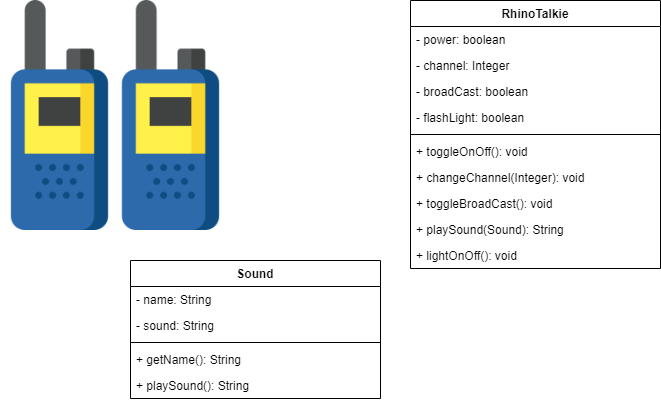

The diagram above was exported from draw.io. Its source (the exported page's mxGraphModel, read from the mxfile embedded in the PNG):
<mxGraphModel dx="1043" dy="625" grid="1" gridSize="10" guides="1" tooltips="1" connect="1" arrows="1" fold="1" page="1" pageScale="1" pageWidth="850" pageHeight="1100" math="0" shadow="0">
  <root>
    <mxCell id="0" />
    <mxCell id="1" parent="0" />
    <mxCell id="I9oOzSI3TrbMWFvyyWgT-1" value="" style="shape=image;verticalLabelPosition=bottom;labelBackgroundColor=#ffffff;verticalAlign=top;aspect=fixed;imageAspect=0;image=data:image/png,(base64 omitted: 19492 chars);" vertex="1" parent="1">
      <mxGeometry width="230" height="230" as="geometry" />
    </mxCell>
    <mxCell id="I9oOzSI3TrbMWFvyyWgT-20" value="Sound" style="swimlane;fontStyle=1;align=center;verticalAlign=top;childLayout=stackLayout;horizontal=1;startSize=26;horizontalStack=0;resizeParent=1;resizeParentMax=0;resizeLast=0;collapsible=1;marginBottom=0;" vertex="1" parent="1">
      <mxGeometry x="130" y="260" width="250" height="138" as="geometry" />
    </mxCell>
    <mxCell id="I9oOzSI3TrbMWFvyyWgT-21" value="- name: String" style="text;strokeColor=none;fillColor=none;align=left;verticalAlign=top;spacingLeft=4;spacingRight=4;overflow=hidden;rotatable=0;points=[[0,0.5],[1,0.5]];portConstraint=eastwest;" vertex="1" parent="I9oOzSI3TrbMWFvyyWgT-20">
      <mxGeometry y="26" width="250" height="26" as="geometry" />
    </mxCell>
    <mxCell id="I9oOzSI3TrbMWFvyyWgT-22" value="- sound: String" style="text;strokeColor=none;fillColor=none;align=left;verticalAlign=top;spacingLeft=4;spacingRight=4;overflow=hidden;rotatable=0;points=[[0,0.5],[1,0.5]];portConstraint=eastwest;" vertex="1" parent="I9oOzSI3TrbMWFvyyWgT-20">
      <mxGeometry y="52" width="250" height="26" as="geometry" />
    </mxCell>
    <mxCell id="I9oOzSI3TrbMWFvyyWgT-24" value="" style="line;strokeWidth=1;fillColor=none;align=left;verticalAlign=middle;spacingTop=-1;spacingLeft=3;spacingRight=3;rotatable=0;labelPosition=right;points=[];portConstraint=eastwest;" vertex="1" parent="I9oOzSI3TrbMWFvyyWgT-20">
      <mxGeometry y="78" width="250" height="8" as="geometry" />
    </mxCell>
    <mxCell id="I9oOzSI3TrbMWFvyyWgT-25" value="+ getName(): String" style="text;strokeColor=none;fillColor=none;align=left;verticalAlign=top;spacingLeft=4;spacingRight=4;overflow=hidden;rotatable=0;points=[[0,0.5],[1,0.5]];portConstraint=eastwest;" vertex="1" parent="I9oOzSI3TrbMWFvyyWgT-20">
      <mxGeometry y="86" width="250" height="26" as="geometry" />
    </mxCell>
    <mxCell id="I9oOzSI3TrbMWFvyyWgT-26" value="+ playSound(): String" style="text;strokeColor=none;fillColor=none;align=left;verticalAlign=top;spacingLeft=4;spacingRight=4;overflow=hidden;rotatable=0;points=[[0,0.5],[1,0.5]];portConstraint=eastwest;" vertex="1" parent="I9oOzSI3TrbMWFvyyWgT-20">
      <mxGeometry y="112" width="250" height="26" as="geometry" />
    </mxCell>
    <mxCell id="I9oOzSI3TrbMWFvyyWgT-2" value="RhinoTalkie&#10;" style="swimlane;fontStyle=1;align=center;verticalAlign=top;childLayout=stackLayout;horizontal=1;startSize=26;horizontalStack=0;resizeParent=1;resizeParentMax=0;resizeLast=0;collapsible=1;marginBottom=0;" vertex="1" parent="1">
      <mxGeometry x="410" width="250" height="268" as="geometry" />
    </mxCell>
    <mxCell id="I9oOzSI3TrbMWFvyyWgT-3" value="- power: boolean" style="text;strokeColor=none;fillColor=none;align=left;verticalAlign=top;spacingLeft=4;spacingRight=4;overflow=hidden;rotatable=0;points=[[0,0.5],[1,0.5]];portConstraint=eastwest;" vertex="1" parent="I9oOzSI3TrbMWFvyyWgT-2">
      <mxGeometry y="26" width="250" height="26" as="geometry" />
    </mxCell>
    <mxCell id="I9oOzSI3TrbMWFvyyWgT-6" value="- channel: Integer" style="text;strokeColor=none;fillColor=none;align=left;verticalAlign=top;spacingLeft=4;spacingRight=4;overflow=hidden;rotatable=0;points=[[0,0.5],[1,0.5]];portConstraint=eastwest;" vertex="1" parent="I9oOzSI3TrbMWFvyyWgT-2">
      <mxGeometry y="52" width="250" height="26" as="geometry" />
    </mxCell>
    <mxCell id="I9oOzSI3TrbMWFvyyWgT-18" value="- broadCast: boolean" style="text;strokeColor=none;fillColor=none;align=left;verticalAlign=top;spacingLeft=4;spacingRight=4;overflow=hidden;rotatable=0;points=[[0,0.5],[1,0.5]];portConstraint=eastwest;" vertex="1" parent="I9oOzSI3TrbMWFvyyWgT-2">
      <mxGeometry y="78" width="250" height="26" as="geometry" />
    </mxCell>
    <mxCell id="I9oOzSI3TrbMWFvyyWgT-29" value="- flashLight: boolean" style="text;strokeColor=none;fillColor=none;align=left;verticalAlign=top;spacingLeft=4;spacingRight=4;overflow=hidden;rotatable=0;points=[[0,0.5],[1,0.5]];portConstraint=eastwest;" vertex="1" parent="I9oOzSI3TrbMWFvyyWgT-2">
      <mxGeometry y="104" width="250" height="26" as="geometry" />
    </mxCell>
    <mxCell id="I9oOzSI3TrbMWFvyyWgT-4" value="" style="line;strokeWidth=1;fillColor=none;align=left;verticalAlign=middle;spacingTop=-1;spacingLeft=3;spacingRight=3;rotatable=0;labelPosition=right;points=[];portConstraint=eastwest;" vertex="1" parent="I9oOzSI3TrbMWFvyyWgT-2">
      <mxGeometry y="130" width="250" height="8" as="geometry" />
    </mxCell>
    <mxCell id="I9oOzSI3TrbMWFvyyWgT-17" value="+ toggleOnOff(): void" style="text;strokeColor=none;fillColor=none;align=left;verticalAlign=top;spacingLeft=4;spacingRight=4;overflow=hidden;rotatable=0;points=[[0,0.5],[1,0.5]];portConstraint=eastwest;" vertex="1" parent="I9oOzSI3TrbMWFvyyWgT-2">
      <mxGeometry y="138" width="250" height="26" as="geometry" />
    </mxCell>
    <mxCell id="I9oOzSI3TrbMWFvyyWgT-5" value="+ changeChannel(Integer): void" style="text;strokeColor=none;fillColor=none;align=left;verticalAlign=top;spacingLeft=4;spacingRight=4;overflow=hidden;rotatable=0;points=[[0,0.5],[1,0.5]];portConstraint=eastwest;" vertex="1" parent="I9oOzSI3TrbMWFvyyWgT-2">
      <mxGeometry y="164" width="250" height="26" as="geometry" />
    </mxCell>
    <mxCell id="I9oOzSI3TrbMWFvyyWgT-19" value="+ toggleBroadCast(): void" style="text;strokeColor=none;fillColor=none;align=left;verticalAlign=top;spacingLeft=4;spacingRight=4;overflow=hidden;rotatable=0;points=[[0,0.5],[1,0.5]];portConstraint=eastwest;" vertex="1" parent="I9oOzSI3TrbMWFvyyWgT-2">
      <mxGeometry y="190" width="250" height="26" as="geometry" />
    </mxCell>
    <mxCell id="I9oOzSI3TrbMWFvyyWgT-28" value="+ playSound(Sound): String" style="text;strokeColor=none;fillColor=none;align=left;verticalAlign=top;spacingLeft=4;spacingRight=4;overflow=hidden;rotatable=0;points=[[0,0.5],[1,0.5]];portConstraint=eastwest;" vertex="1" parent="I9oOzSI3TrbMWFvyyWgT-2">
      <mxGeometry y="216" width="250" height="26" as="geometry" />
    </mxCell>
    <mxCell id="I9oOzSI3TrbMWFvyyWgT-30" value="+ lightOnOff(): void" style="text;strokeColor=none;fillColor=none;align=left;verticalAlign=top;spacingLeft=4;spacingRight=4;overflow=hidden;rotatable=0;points=[[0,0.5],[1,0.5]];portConstraint=eastwest;" vertex="1" parent="I9oOzSI3TrbMWFvyyWgT-2">
      <mxGeometry y="242" width="250" height="26" as="geometry" />
    </mxCell>
  </root>
</mxGraphModel>